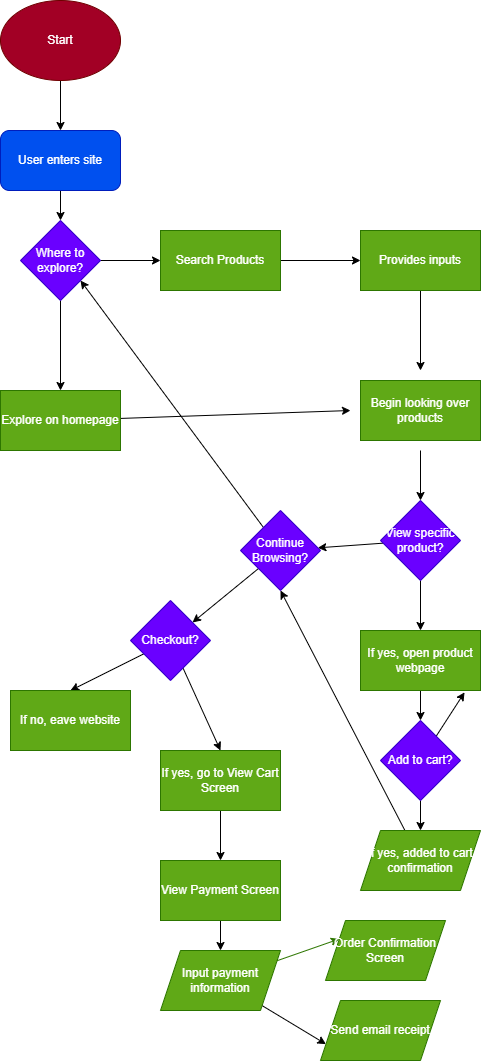

The diagram above was exported from draw.io. Its source (the exported page's mxGraphModel, read from the mxfile embedded in the PNG):
<mxGraphModel dx="664" dy="735" grid="1" gridSize="10" guides="1" tooltips="1" connect="1" arrows="1" fold="1" page="1" pageScale="1" pageWidth="850" pageHeight="1100" math="0" shadow="0">
  <root>
    <mxCell id="0" />
    <mxCell id="1" parent="0" />
    <mxCell id="5" value="" style="edgeStyle=none;html=1;" edge="1" parent="1" source="2" target="3">
      <mxGeometry relative="1" as="geometry" />
    </mxCell>
    <mxCell id="2" value="Start" style="ellipse;whiteSpace=wrap;html=1;fillColor=#a20025;fontColor=#ffffff;strokeColor=#6F0000;" vertex="1" parent="1">
      <mxGeometry x="40" y="30" width="120" height="80" as="geometry" />
    </mxCell>
    <mxCell id="7" value="" style="edgeStyle=none;html=1;" edge="1" parent="1" source="3" target="6">
      <mxGeometry relative="1" as="geometry" />
    </mxCell>
    <mxCell id="3" value="User enters site" style="rounded=1;whiteSpace=wrap;html=1;fillColor=#0050ef;fontColor=#ffffff;strokeColor=#001DBC;" vertex="1" parent="1">
      <mxGeometry x="40" y="160" width="120" height="60" as="geometry" />
    </mxCell>
    <mxCell id="9" value="" style="edgeStyle=none;html=1;" edge="1" parent="1" source="6" target="8">
      <mxGeometry relative="1" as="geometry" />
    </mxCell>
    <mxCell id="11" value="" style="edgeStyle=none;html=1;" edge="1" parent="1" source="6" target="10">
      <mxGeometry relative="1" as="geometry" />
    </mxCell>
    <mxCell id="6" value="Where to explore?" style="rhombus;whiteSpace=wrap;html=1;fillColor=#6a00ff;fontColor=#ffffff;strokeColor=#3700CC;" vertex="1" parent="1">
      <mxGeometry x="60" y="250" width="80" height="80" as="geometry" />
    </mxCell>
    <mxCell id="13" value="" style="edgeStyle=none;html=1;" edge="1" parent="1" source="8" target="12">
      <mxGeometry relative="1" as="geometry" />
    </mxCell>
    <mxCell id="8" value="Search Products" style="whiteSpace=wrap;html=1;fillColor=#60a917;strokeColor=#2D7600;fontColor=#ffffff;" vertex="1" parent="1">
      <mxGeometry x="200" y="260" width="120" height="60" as="geometry" />
    </mxCell>
    <mxCell id="17" style="edgeStyle=none;html=1;" edge="1" parent="1" source="10">
      <mxGeometry relative="1" as="geometry">
        <mxPoint x="390" y="440" as="targetPoint" />
      </mxGeometry>
    </mxCell>
    <mxCell id="10" value="Explore on homepage" style="whiteSpace=wrap;html=1;fillColor=#60a917;strokeColor=#2D7600;fontColor=#ffffff;" vertex="1" parent="1">
      <mxGeometry x="40" y="420" width="120" height="60" as="geometry" />
    </mxCell>
    <mxCell id="15" value="" style="edgeStyle=none;html=1;" edge="1" parent="1" source="12">
      <mxGeometry relative="1" as="geometry">
        <mxPoint x="460" y="400" as="targetPoint" />
      </mxGeometry>
    </mxCell>
    <mxCell id="12" value="Provides inputs" style="whiteSpace=wrap;html=1;fillColor=#60a917;strokeColor=#2D7600;fontColor=#ffffff;" vertex="1" parent="1">
      <mxGeometry x="400" y="260" width="120" height="60" as="geometry" />
    </mxCell>
    <mxCell id="19" value="" style="edgeStyle=none;html=1;" edge="1" parent="1">
      <mxGeometry relative="1" as="geometry">
        <mxPoint x="460" y="480" as="sourcePoint" />
        <mxPoint x="460" y="530" as="targetPoint" />
      </mxGeometry>
    </mxCell>
    <mxCell id="23" value="" style="edgeStyle=none;html=1;exitX=0.5;exitY=1;exitDx=0;exitDy=0;" edge="1" parent="1" source="35">
      <mxGeometry relative="1" as="geometry">
        <mxPoint x="460" y="630" as="sourcePoint" />
        <mxPoint x="460" y="660" as="targetPoint" />
      </mxGeometry>
    </mxCell>
    <mxCell id="43" style="edgeStyle=none;html=1;entryX=0.5;entryY=1;entryDx=0;entryDy=0;" edge="1" parent="1" source="25" target="40">
      <mxGeometry relative="1" as="geometry" />
    </mxCell>
    <mxCell id="25" value="If yes, added to cart confirmation" style="shape=parallelogram;perimeter=parallelogramPerimeter;whiteSpace=wrap;html=1;fixedSize=1;fillColor=#60a917;fontColor=#ffffff;strokeColor=#2D7600;" vertex="1" parent="1">
      <mxGeometry x="400" y="860" width="120" height="60" as="geometry" />
    </mxCell>
    <mxCell id="31" value="" style="edgeStyle=none;html=1;" edge="1" parent="1" source="27" target="25">
      <mxGeometry relative="1" as="geometry" />
    </mxCell>
    <mxCell id="49" style="edgeStyle=none;html=1;entryX=0.867;entryY=1.031;entryDx=0;entryDy=0;entryPerimeter=0;" edge="1" parent="1" source="27" target="32">
      <mxGeometry relative="1" as="geometry" />
    </mxCell>
    <mxCell id="27" value="Add to cart?" style="rhombus;whiteSpace=wrap;html=1;fillColor=#6a00ff;fontColor=#ffffff;strokeColor=#3700CC;" vertex="1" parent="1">
      <mxGeometry x="420" y="750" width="80" height="80" as="geometry" />
    </mxCell>
    <mxCell id="33" style="edgeStyle=none;html=1;" edge="1" parent="1" source="32" target="27">
      <mxGeometry relative="1" as="geometry" />
    </mxCell>
    <mxCell id="32" value="If yes, open product webpage" style="rounded=0;whiteSpace=wrap;html=1;fillColor=#60a917;fontColor=#ffffff;strokeColor=#2D7600;" vertex="1" parent="1">
      <mxGeometry x="400" y="660" width="120" height="60" as="geometry" />
    </mxCell>
    <mxCell id="34" value="Begin looking over products" style="rounded=0;whiteSpace=wrap;html=1;fillColor=#60a917;fontColor=#ffffff;strokeColor=#2D7600;" vertex="1" parent="1">
      <mxGeometry x="400" y="410" width="120" height="60" as="geometry" />
    </mxCell>
    <mxCell id="41" value="" style="edgeStyle=none;html=1;" edge="1" parent="1" source="35" target="40">
      <mxGeometry relative="1" as="geometry" />
    </mxCell>
    <mxCell id="35" value="View specific product?" style="rhombus;whiteSpace=wrap;html=1;fillColor=#6a00ff;fontColor=#ffffff;strokeColor=#3700CC;" vertex="1" parent="1">
      <mxGeometry x="420" y="530" width="80" height="80" as="geometry" />
    </mxCell>
    <mxCell id="44" style="edgeStyle=none;html=1;entryX=1;entryY=1;entryDx=0;entryDy=0;" edge="1" parent="1" source="40" target="6">
      <mxGeometry relative="1" as="geometry" />
    </mxCell>
    <mxCell id="46" style="edgeStyle=none;html=1;" edge="1" parent="1" source="40" target="45">
      <mxGeometry relative="1" as="geometry" />
    </mxCell>
    <mxCell id="40" value="Continue Browsing?" style="rhombus;whiteSpace=wrap;html=1;fillColor=#6a00ff;fontColor=#ffffff;strokeColor=#3700CC;" vertex="1" parent="1">
      <mxGeometry x="280" y="540" width="80" height="80" as="geometry" />
    </mxCell>
    <mxCell id="48" style="edgeStyle=none;html=1;entryX=0.5;entryY=0;entryDx=0;entryDy=0;" edge="1" parent="1" source="45" target="47">
      <mxGeometry relative="1" as="geometry" />
    </mxCell>
    <mxCell id="51" style="edgeStyle=none;html=1;entryX=0.5;entryY=0;entryDx=0;entryDy=0;" edge="1" parent="1" source="45" target="50">
      <mxGeometry relative="1" as="geometry" />
    </mxCell>
    <mxCell id="45" value="Checkout?" style="rhombus;whiteSpace=wrap;html=1;fillColor=#6a00ff;fontColor=#ffffff;strokeColor=#3700CC;" vertex="1" parent="1">
      <mxGeometry x="170" y="630" width="80" height="80" as="geometry" />
    </mxCell>
    <mxCell id="47" value="If no, eave website" style="rounded=0;whiteSpace=wrap;html=1;fillColor=#60a917;fontColor=#ffffff;strokeColor=#2D7600;" vertex="1" parent="1">
      <mxGeometry x="50" y="720" width="120" height="60" as="geometry" />
    </mxCell>
    <mxCell id="53" value="" style="edgeStyle=none;html=1;" edge="1" parent="1" source="50" target="52">
      <mxGeometry relative="1" as="geometry" />
    </mxCell>
    <mxCell id="50" value="If yes, go to View Cart Screen" style="rounded=0;whiteSpace=wrap;html=1;fillColor=#60a917;fontColor=#ffffff;strokeColor=#2D7600;" vertex="1" parent="1">
      <mxGeometry x="200" y="780" width="120" height="60" as="geometry" />
    </mxCell>
    <mxCell id="56" value="" style="edgeStyle=none;html=1;" edge="1" parent="1" source="52" target="54">
      <mxGeometry relative="1" as="geometry" />
    </mxCell>
    <mxCell id="52" value="View Payment Screen" style="rounded=0;whiteSpace=wrap;html=1;fillColor=#60a917;fontColor=#ffffff;strokeColor=#2D7600;" vertex="1" parent="1">
      <mxGeometry x="200" y="890" width="120" height="60" as="geometry" />
    </mxCell>
    <mxCell id="58" style="edgeStyle=none;html=1;entryX=0;entryY=0.25;entryDx=0;entryDy=0;fillColor=#60a917;strokeColor=#2D7600;" edge="1" parent="1" source="54" target="57">
      <mxGeometry relative="1" as="geometry" />
    </mxCell>
    <mxCell id="60" style="edgeStyle=none;html=1;entryX=0;entryY=0.75;entryDx=0;entryDy=0;" edge="1" parent="1" source="54" target="59">
      <mxGeometry relative="1" as="geometry" />
    </mxCell>
    <mxCell id="54" value="Input payment information" style="shape=parallelogram;perimeter=parallelogramPerimeter;whiteSpace=wrap;html=1;fixedSize=1;fillColor=#60a917;fontColor=#ffffff;strokeColor=#2D7600;" vertex="1" parent="1">
      <mxGeometry x="200" y="980" width="120" height="60" as="geometry" />
    </mxCell>
    <mxCell id="57" value="Order Confirmation Screen" style="shape=parallelogram;perimeter=parallelogramPerimeter;whiteSpace=wrap;html=1;fixedSize=1;fillColor=#60a917;fontColor=#ffffff;strokeColor=#2D7600;" vertex="1" parent="1">
      <mxGeometry x="365" y="950" width="120" height="60" as="geometry" />
    </mxCell>
    <mxCell id="59" value="Send email receipt" style="shape=parallelogram;perimeter=parallelogramPerimeter;whiteSpace=wrap;html=1;fixedSize=1;fillColor=#60a917;fontColor=#ffffff;strokeColor=#2D7600;" vertex="1" parent="1">
      <mxGeometry x="360" y="1030" width="120" height="60" as="geometry" />
    </mxCell>
  </root>
</mxGraphModel>